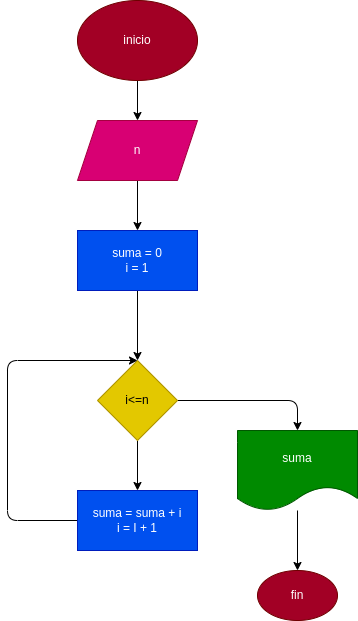

The diagram above was exported from draw.io. Its source (the exported page's mxGraphModel, read from the mxfile embedded in the PNG):
<mxGraphModel dx="662" dy="415" grid="1" gridSize="10" guides="1" tooltips="1" connect="1" arrows="1" fold="1" page="1" pageScale="1" pageWidth="1200" pageHeight="1600" math="0" shadow="0">
  <root>
    <mxCell id="0" />
    <mxCell id="1" parent="0" />
    <mxCell id="4" value="" style="edgeStyle=none;html=1;" edge="1" parent="1" source="2" target="3">
      <mxGeometry relative="1" as="geometry" />
    </mxCell>
    <mxCell id="2" value="inicio" style="ellipse;whiteSpace=wrap;html=1;fillColor=#a20025;fontColor=#ffffff;strokeColor=#6F0000;" vertex="1" parent="1">
      <mxGeometry x="260" y="20" width="120" height="80" as="geometry" />
    </mxCell>
    <mxCell id="6" value="" style="edgeStyle=none;html=1;" edge="1" parent="1" source="3" target="5">
      <mxGeometry relative="1" as="geometry" />
    </mxCell>
    <mxCell id="3" value="n" style="shape=parallelogram;perimeter=parallelogramPerimeter;whiteSpace=wrap;html=1;fixedSize=1;fillColor=#d80073;fontColor=#ffffff;strokeColor=#A50040;" vertex="1" parent="1">
      <mxGeometry x="260" y="140" width="120" height="60" as="geometry" />
    </mxCell>
    <mxCell id="8" value="" style="edgeStyle=none;html=1;" edge="1" parent="1" source="5" target="7">
      <mxGeometry relative="1" as="geometry" />
    </mxCell>
    <mxCell id="5" value="suma = 0&lt;br&gt;i = 1" style="whiteSpace=wrap;html=1;fillColor=#0050ef;fontColor=#ffffff;strokeColor=#001DBC;" vertex="1" parent="1">
      <mxGeometry x="260" y="250" width="120" height="60" as="geometry" />
    </mxCell>
    <mxCell id="10" value="" style="edgeStyle=none;html=1;" edge="1" parent="1" source="7" target="9">
      <mxGeometry relative="1" as="geometry" />
    </mxCell>
    <mxCell id="13" value="" style="edgeStyle=none;html=1;" edge="1" parent="1" source="7" target="12">
      <mxGeometry relative="1" as="geometry">
        <Array as="points">
          <mxPoint x="480" y="420" />
        </Array>
      </mxGeometry>
    </mxCell>
    <mxCell id="7" value="i&amp;lt;=n" style="rhombus;whiteSpace=wrap;html=1;fillColor=#e3c800;fontColor=#000000;strokeColor=#B09500;" vertex="1" parent="1">
      <mxGeometry x="280" y="380" width="80" height="80" as="geometry" />
    </mxCell>
    <mxCell id="11" style="edgeStyle=none;html=1;entryX=0.5;entryY=0;entryDx=0;entryDy=0;" edge="1" parent="1" source="9" target="7">
      <mxGeometry relative="1" as="geometry">
        <mxPoint x="190" y="358" as="targetPoint" />
        <Array as="points">
          <mxPoint x="190" y="540" />
          <mxPoint x="190" y="380" />
        </Array>
      </mxGeometry>
    </mxCell>
    <mxCell id="9" value="suma = suma + i&lt;br&gt;i = I + 1" style="whiteSpace=wrap;html=1;fillColor=#0050ef;fontColor=#ffffff;strokeColor=#001DBC;" vertex="1" parent="1">
      <mxGeometry x="260" y="510" width="120" height="60" as="geometry" />
    </mxCell>
    <mxCell id="15" value="" style="edgeStyle=none;html=1;" edge="1" parent="1" source="12" target="14">
      <mxGeometry relative="1" as="geometry" />
    </mxCell>
    <mxCell id="12" value="suma" style="shape=document;whiteSpace=wrap;html=1;boundedLbl=1;fillColor=#008a00;fontColor=#ffffff;strokeColor=#005700;" vertex="1" parent="1">
      <mxGeometry x="420" y="450" width="120" height="80" as="geometry" />
    </mxCell>
    <mxCell id="14" value="fin" style="ellipse;whiteSpace=wrap;html=1;fillColor=#a20025;fontColor=#ffffff;strokeColor=#6F0000;" vertex="1" parent="1">
      <mxGeometry x="440" y="590" width="80" height="50" as="geometry" />
    </mxCell>
  </root>
</mxGraphModel>